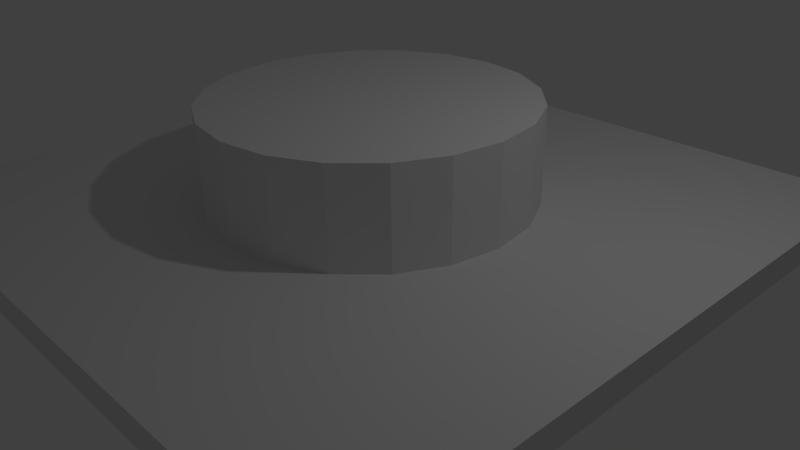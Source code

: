 # Source: knob.blend  (saved by Blender 2.70.0; exported with 4.5.12 LTS)
import bpy
from mathutils import Matrix  # noqa: F401  (used for matrix-valued properties, if any)

bpy.ops.wm.read_factory_settings(use_empty=True)
scene = bpy.context.scene
scene.name = 'Scene'

# ---- collections
col_collection_1 = bpy.data.collections.new('Collection 1'); scene.collection.children.link(col_collection_1)

# ---- materials (node trees are filled in below, after node groups)
mat_material = bpy.data.materials.new('Material')
mat_material.alpha_threshold = 0.0
mat_material.use_transparent_shadow = False
mat_material.roughness = 0.5
mat_material.line_color = (0.0, 0.0, 0.0, 1.0)

# ---- material node trees

# ---- world
world_world = bpy.data.worlds.new('World'); scene.world = world_world
world_world.color = (0.05088, 0.05088, 0.05088)
world_world.use_sun_shadow = False
world_world.sun_shadow_jitter_overblur = 0.0
world_world.cycles.sampling_method = 'MANUAL'
world_world.cycles.sample_map_resolution = 256

# ---- cameras
cam_camera = bpy.data.cameras.new('Camera')
cam_camera.clip_end = 100.0
cam_camera.lens = 35.0
cam_camera.sensor_width = 32.0
cam_camera.sensor_height = 18.0
cam_camera.ortho_scale = 7.314
cam_camera.dof.focus_distance = 0.0
cam_camera.dof.aperture_fstop = 128.0

# ---- lights
light_lamp = bpy.data.lights.new('Lamp', 'POINT')
light_lamp.transmission_factor = 0.0
light_lamp.cutoff_distance = 30.0
light_lamp.energy = 100.0
light_lamp.shadow_buffer_clip_start = 1.001
light_lamp.shadow_soft_size = 0.1
light_lamp.shadow_maximum_resolution = 0.006
light_lamp.use_absolute_resolution = True
light_lamp.cycles.use_multiple_importance_sampling = False

# ---- meshes
me_cube = bpy.data.meshes.new('Cube')
me_cube.from_pydata([(1.0, 1.0, -1.0), (1.0, -1.0, -1.0), (-1.0, -1.0, -1.0), (-1.0, 1.0, -1.0), (1.0, 1.0, 1.0), (1.0, -1.0, 1.0), (-1.0, -1.0, 1.0), (-1.0, 1.0, 1.0), (-0.01013, 0.5005, 0.4663), (-0.01013, 0.5005, 8.301), (0.1414, 0.4765, 0.4663), (0.1414, 0.4765, 8.301), (0.2781, 0.4068, 0.4663), (0.2781, 0.4068, 8.301), (0.3866, 0.2984, 0.4663), (0.3866, 0.2984, 8.301), (0.4562, 0.1617, 0.4663), (0.4562, 0.1617, 8.301), (0.4802, 0.01015, 0.4663), (0.4802, 0.01015, 8.301), (0.4562, -0.1414, 0.4663), (0.4562, -0.1414, 8.301), (0.3866, -0.2781, 0.4663), (0.3866, -0.2781, 8.301), (0.2781, -0.3865, 0.4663), (0.2781, -0.3865, 8.301), (0.1414, -0.4562, 0.4663), (0.1414, -0.4562, 8.301), (-0.01013, -0.4802, 0.4663), (-0.01013, -0.4802, 8.301), (-0.1617, -0.4562, 0.4663), (-0.1617, -0.4562, 8.301), (-0.2983, -0.3865, 0.4663), (-0.2983, -0.3865, 8.301), (-0.4068, -0.2781, 0.4663), (-0.4068, -0.2781, 8.301), (-0.4765, -0.1414, 0.4663), (-0.4765, -0.1414, 8.301), (-0.5005, 0.01015, 0.4663), (-0.5005, 0.01015, 8.301), (-0.4765, 0.1617, 0.4663), (-0.4765, 0.1617, 8.301), (-0.4068, 0.2984, 0.4663), (-0.4068, 0.2984, 8.301), (-0.2983, 0.4068, 0.4663), (-0.2983, 0.4068, 8.301), (-0.1617, 0.4765, 0.4663), (-0.1617, 0.4765, 8.301)], [], [(0, 1, 2, 3), (4, 7, 6, 5), (0, 4, 5, 1), (1, 5, 6, 2), (2, 6, 7, 3), (4, 0, 3, 7), (8, 9, 11, 10), (10, 11, 13, 12), (12, 13, 15, 14), (14, 15, 17, 16), (16, 17, 19, 18), (18, 19, 21, 20), (20, 21, 23, 22), (22, 23, 25, 24), (24, 25, 27, 26), (26, 27, 29, 28), (28, 29, 31, 30), (30, 31, 33, 32), (32, 33, 35, 34), (34, 35, 37, 36), (36, 37, 39, 38), (38, 39, 41, 40), (40, 41, 43, 42), (42, 43, 45, 44), (11, 9, 47, 45, 43, 41, 39, 37, 35, 33, 31, 29, 27, 25, 23, 21, 19, 17, 15, 13), (46, 47, 9, 8), (44, 45, 47, 46), (8, 10, 12, 14, 16, 18, 20, 22, 24, 26, 28, 30, 32, 34, 36, 38, 40, 42, 44, 46)])
me_cube.materials.append(mat_material)
me_cube.use_remesh_preserve_volume = False
me_cube.use_remesh_preserve_attributes = False
me_cube.use_mirror_vertex_groups = False
me_cube.update()

# ---- objects
ob_cube = bpy.data.objects.new('Cube', me_cube)
ob_lamp = bpy.data.objects.new('Lamp', light_lamp)
ob_camera = bpy.data.objects.new('Camera', cam_camera)

# ---- transforms, parenting, visibility, modifiers, constraints
ob_cube.location = (0.0, 0.0, 0.6685)
ob_cube.scale = (4.253, 4.253, 0.1708)
ob_cube.lock_rotations_4d = False
ob_cube.empty_display_type = 'ARROWS'
ob_cube.lineart.crease_threshold = 0.0
ob_lamp.location = (4.076, 1.005, 6.572)
ob_lamp.rotation_euler = (0.6503, 0.05522, 1.866)
ob_lamp.lock_rotations_4d = False
ob_lamp.empty_display_type = 'ARROWS'
ob_lamp.color = (0.0, 0.0, 0.0, 0.0)
ob_lamp.lineart.crease_threshold = 0.0
ob_camera.location = (7.481, -6.508, 5.344)
ob_camera.rotation_euler = (1.109, 0.01082, 0.8149)
ob_camera.lock_rotations_4d = False
ob_camera.empty_display_type = 'ARROWS'
ob_camera.color = (0.0, 0.0, 0.0, 0.0)
ob_camera.display_type = 'WIRE'
ob_camera.lineart.crease_threshold = 0.0

# ---- collection membership
col_collection_1.objects.link(ob_cube)
col_collection_1.objects.link(ob_lamp)
col_collection_1.objects.link(ob_camera)

# ---- scene / render settings (as saved in the file)
scene.camera = ob_camera
scene.frame_start = 1; scene.frame_end = 250; scene.frame_set(1)
scene.render.engine = 'BLENDER_EEVEE_NEXT'
scene.render.resolution_percentage = 50
scene.render.dither_intensity = 0.0
scene.cycles.use_denoising = False
scene.cycles.samples = 10
scene.cycles.sampling_pattern = 'TABULATED_SOBOL'
scene.cycles.light_sampling_threshold = 0.0
scene.cycles.use_adaptive_sampling = False
scene.cycles.use_light_tree = False
scene.cycles.blur_glossy = 0.0
scene.cycles.volume_bounces = 1
scene.cycles.pixel_filter_type = 'GAUSSIAN'
scene.cycles.sample_clamp_indirect = 0.0
scene.view_settings.view_transform = 'Standard'
bpy.context.view_layer.update()
